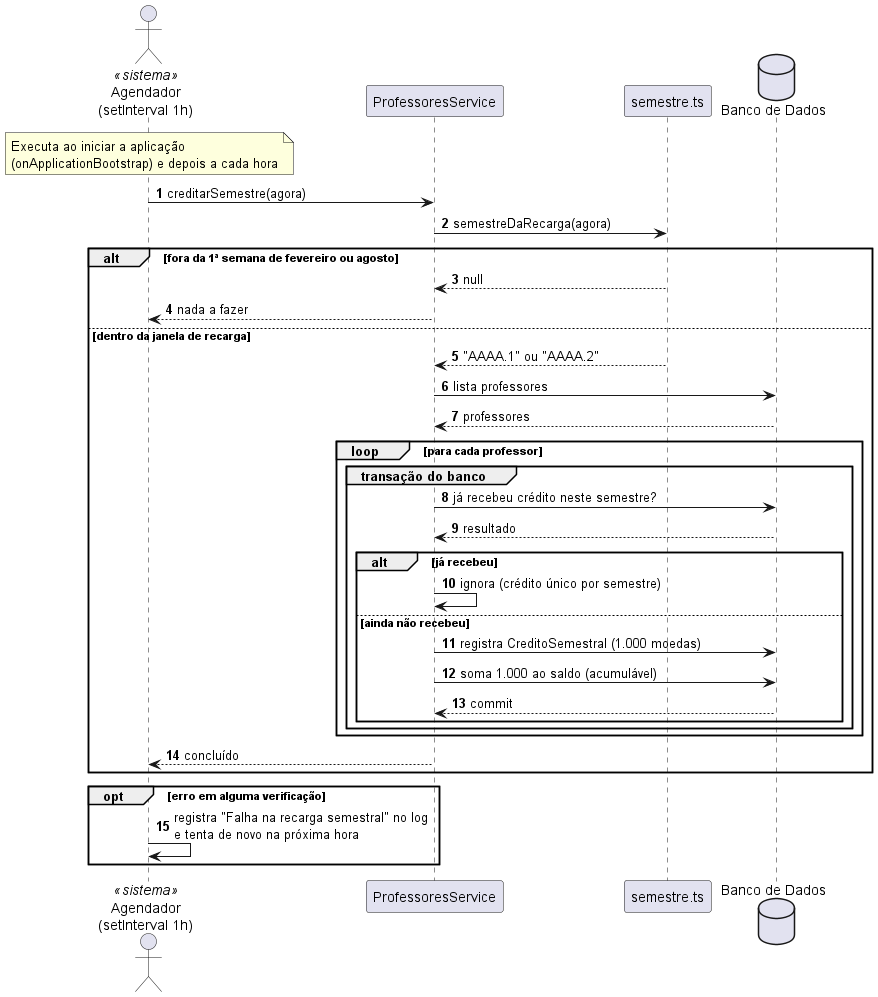

The diagram above was rendered by PlantUML. Its source (embedded in the PNG):
@startuml uc12_creditar_moedas_semestrais
' =====================================================================
' Sistema de Moeda Estudantil
' Diagrama de Sequencia - UC12 Creditar moedas semestrais (HU16)
' Fonte versionada em docs/diagramas/sequencia/uc12-creditar-moedas-semestrais.puml
' =====================================================================

skinparam shadowing false
autonumber

actor "Agendador\n(setInterval 1h)" as Agendador <<sistema>>
participant "ProfessoresService" as Service
participant "semestre.ts" as Semestre
database "Banco de Dados" as BD

note over Agendador : Executa ao iniciar a aplicação\n(onApplicationBootstrap) e depois a cada hora

Agendador -> Service : creditarSemestre(agora)
Service -> Semestre : semestreDaRecarga(agora)

alt fora da 1ª semana de fevereiro ou agosto
  Semestre --> Service : null
  Service --> Agendador : nada a fazer
else dentro da janela de recarga
  Semestre --> Service : "AAAA.1" ou "AAAA.2"
  Service -> BD : lista professores
  BD --> Service : professores

  loop para cada professor
    group transação do banco
      Service -> BD : já recebeu crédito neste semestre?
      BD --> Service : resultado
      alt já recebeu
        Service -> Service : ignora (crédito único por semestre)
      else ainda não recebeu
        Service -> BD : registra CreditoSemestral (1.000 moedas)
        Service -> BD : soma 1.000 ao saldo (acumulável)
        BD --> Service : commit
      end
    end
  end
  Service --> Agendador : concluído
end

opt erro em alguma verificação
  Agendador -> Agendador : registra "Falha na recarga semestral" no log\ne tenta de novo na próxima hora
end

@enduml